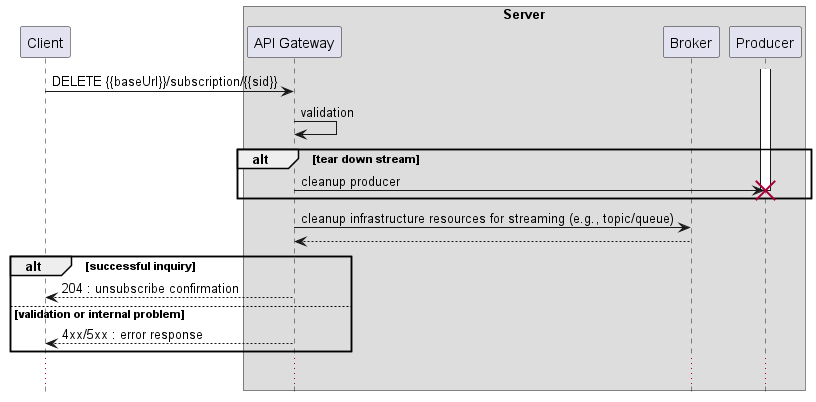

The diagram above was rendered by PlantUML. Its source (embedded in the PNG):
@startuml

' title Unsubscribe From a Topic

hide footbox

participant Client
box "Server" 
participant "API Gateway" as Server
participant Broker
participant Producer
end box

activate Producer

Client -> Server : DELETE {{baseUrl}}/subscription/{{sid}} 



Server -> Server : validation
alt tear down stream

  Server -> Producer !! : cleanup producer

end 
Server -> Broker  : cleanup infrastructure resources for streaming (e.g., topic/queue)
Server <-- Broker


alt successful inquiry
    Client <-- Server : 204 : unsubscribe confirmation
else validation or internal problem
    Client <-- Server: 4xx/5xx : error response
end
...

@enduml